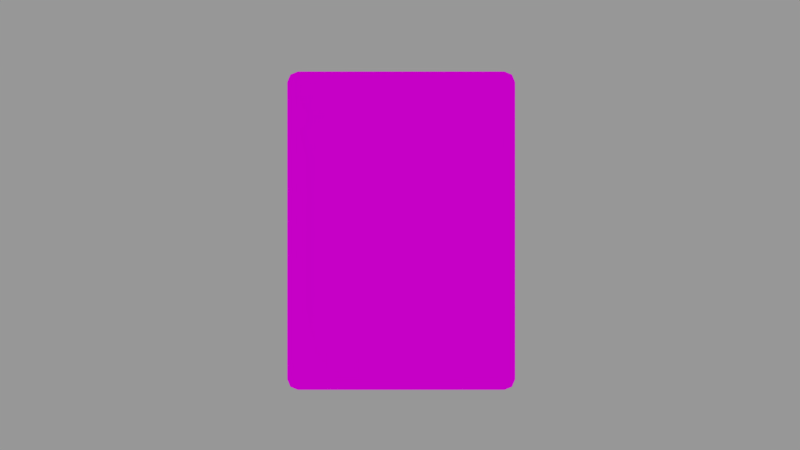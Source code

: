 # Source: Card.blend  (saved by Blender 4.1.24; exported with 4.5.12 LTS)
import bpy
from mathutils import Matrix  # noqa: F401  (used for matrix-valued properties, if any)

bpy.ops.wm.read_factory_settings(use_empty=True)
scene = bpy.context.scene
scene.name = 'Scene'

# ---- collections
col_1 = bpy.data.collections.new('Коллекция 1'); scene.collection.children.link(col_1)

# ---- materials (node trees are filled in below, after node groups)
mat_front = bpy.data.materials.new('Front')
mat_front.alpha_threshold = 0.0
mat_front.roughness = 0.5
mat_background = bpy.data.materials.new('Background')
mat_background.alpha_threshold = 0.0
mat_background.roughness = 0.5
mat_side = bpy.data.materials.new('Side')

# ---- material node trees
mat_front.use_nodes = True; mat_front.node_tree.nodes.clear()
_N = mat_front.node_tree.nodes; _L = mat_front.node_tree.links
n0 = _N.new('ShaderNodeOutputMaterial'); n0.name = 'Material Output'; n0.location = (560, 300)
n1 = _N.new('ShaderNodeBsdfDiffuse'); n1.name = 'Diffuse BSDF'; n1.location = (268, 304)
n2 = _N.new('ShaderNodeTexCoord'); n2.name = 'Текстурные координаты'; n2.location = (-500, 330)
n3 = _N.new('ShaderNodeMapping'); n3.name = 'Отображение'; n3.location = (-295, 412)
n4 = _N.new('ShaderNodeTexImage'); n4.name = 'Изображение-текстура'; n4.location = (-57, 318)
_L.new(n1.outputs[0], n0.inputs[0])
_L.new(n4.outputs[0], n1.inputs[0])
_L.new(n3.outputs[0], n4.inputs[0])
_L.new(n2.outputs[2], n3.inputs[0])
n0.is_active_output = True
mat_background.use_nodes = True; mat_background.node_tree.nodes.clear()
_N = mat_background.node_tree.nodes; _L = mat_background.node_tree.links
n0 = _N.new('ShaderNodeOutputMaterial'); n0.name = 'Material Output'; n0.location = (575, 305)
n1 = _N.new('ShaderNodeBsdfDiffuse'); n1.name = 'Diffuse BSDF'; n1.location = (285, 305)
n2 = _N.new('ShaderNodeTexCoord'); n2.name = 'Текстурные координаты'; n2.location = (-520, 343)
n3 = _N.new('ShaderNodeMapping'); n3.name = 'Отображение'; n3.location = (-306, 410)
n4 = _N.new('ShaderNodeTexImage'); n4.name = 'Изображение-текстура'; n4.location = (-64, 332)
_L.new(n1.outputs[0], n0.inputs[0])
_L.new(n4.outputs[0], n1.inputs[0])
_L.new(n3.outputs[0], n4.inputs[0])
_L.new(n2.outputs[2], n3.inputs[0])
n0.is_active_output = True
mat_side.use_nodes = True; mat_side.node_tree.nodes.clear()
_N = mat_side.node_tree.nodes; _L = mat_side.node_tree.links
n0 = _N.new('ShaderNodeBsdfPrincipled'); n0.name = 'Принципиальный BSDF'; n0.location = (10, 300)
n1 = _N.new('ShaderNodeOutputMaterial'); n1.name = 'Вывод материала'; n1.location = (300, 300)
n2 = _N.new('ShaderNodeTexImage'); n2.name = 'Изображение-текстура'; n2.location = (-301, 249)
n3 = _N.new('ShaderNodeTexCoord'); n3.name = 'Текстурные координаты'; n3.location = (-727, 242)
n4 = _N.new('ShaderNodeMapping'); n4.name = 'Отображение'; n4.location = (-498, 270)
_L.new(n0.outputs[0], n1.inputs[0])
_L.new(n2.outputs[0], n0.inputs[0])
_L.new(n4.outputs[0], n2.inputs[0])
_L.new(n3.outputs[2], n4.inputs[0])
n1.is_active_output = True

# ---- world
world_world = bpy.data.worlds.new('World'); scene.world = world_world
world_world.color = (0.3108, 0.3108, 0.3108)
world_world.use_sun_shadow = False
world_world.sun_shadow_jitter_overblur = 0.0
world_world.cycles.sampling_method = 'MANUAL'

# ---- cameras
cam_camera = bpy.data.cameras.new('Camera')
cam_camera.clip_end = 100.0
cam_camera.lens = 35.0
cam_camera.sensor_width = 32.0
cam_camera.sensor_height = 18.0
cam_camera.ortho_scale = 7.314
cam_camera.dof.focus_distance = 0.0

# ---- lights
light_lamp = bpy.data.lights.new('Lamp', 'SUN')
light_lamp.transmission_factor = 0.0
light_lamp.cutoff_distance = 30.0
light_lamp.angle = 0.1993
light_lamp.energy = 1.0
light_lamp.shadow_buffer_clip_start = 1.001
light_lamp.shadow_soft_size = 0.1
light_lamp.shadow_cascade_max_distance = 1000.0

# ---- meshes
me_card = bpy.data.meshes.new('Card')
me_card.from_pydata([(-2.856, -4.4, -0.025), (-3.15, -4.106, -0.025), (-3.064, -4.314, -0.025), (-3.15, -4.106, 0.025), (-2.856, -4.4, 0.025), (-3.064, -4.314, 0.025), (-3.15, 4.106, -0.025), (-2.856, 4.4, -0.025), (-3.064, 4.314, -0.025), (-2.856, 4.4, 0.025), (-3.15, 4.106, 0.025), (-3.064, 4.314, 0.025), (3.15, -4.106, -0.025), (2.856, -4.4, -0.025), (3.064, -4.314, -0.025), (2.856, -4.4, 0.025), (3.15, -4.106, 0.025), (3.064, -4.314, 0.025), (2.856, 4.4, -0.025), (3.15, 4.106, -0.025), (3.064, 4.314, -0.025), (3.15, 4.106, 0.025), (2.856, 4.4, 0.025), (3.064, 4.314, 0.025)], [], [(13, 15, 4, 0), (19, 21, 16, 12), (21, 23, 22, 9, 11, 10, 3, 5, 4, 15, 17, 16), (1, 3, 10, 6), (7, 9, 22, 18), (0, 4, 5, 2), (2, 5, 3, 1), (9, 7, 8, 11), (11, 8, 6, 10), (21, 19, 20, 23), (23, 20, 18, 22), (15, 13, 14, 17), (17, 14, 12, 16), (6, 8, 7, 18, 20, 19, 12, 14, 13, 0, 2, 1)])
me_card.polygons.foreach_set('material_index', [2, 2, 0, 2, 2, 2, 2, 2, 2, 2, 2, 2, 2, 1])
_uv = me_card.uv_layers.new(name='UVКарта')
_uv.uv.foreach_set('vector', [0.01738, 0.6862, 0.01159, 0.6862, 0.01159, 0.02407, 0.01738, 0.02407, 0.005795, 0.9759, 1.876e-09, 0.9759, 7.374e-08, 0.02407, 0.005795, 0.02407, 1.0, 0.9644, 0.9863, 0.988, 0.9534, 0.9977, 0.04662, 0.9977, 0.01365, 0.988, -5.902e-08, 0.9644, 7.365e-08, 0.0333, 0.01365, 0.009753, 0.04662, -3.716e-08, 0.9534, -8.848e-09, 0.9863, 0.009753, 1.0, 0.0333, 0.01159, 0.9759, 0.005795, 0.9759, 0.005795, 0.02407, 0.01159, 0.02407, 0.02318, 0.6862, 0.01738, 0.6862, 0.01738, 0.02407, 0.02318, 0.02407, 0.01738, 0.02407, 0.01159, 0.02407, 0.01159, 8.75e-10, 0.01738, 1.313e-09, 0.01159, 1.0, 0.005795, 1.0, 0.005795, 0.9759, 0.01159, 0.9759, 0.01738, 0.6862, 0.02318, 0.6862, 0.02318, 0.7102, 0.01738, 0.7102, 0.005795, 4.375e-10, 0.01159, 8.75e-10, 0.01159, 0.02407, 0.005795, 0.02407, 1.876e-09, 0.9759, 0.005795, 0.9759, 0.005795, 1.0, 5.919e-11, 1.0, 0.01738, 1.313e-09, 0.02318, 1.75e-09, 0.02318, 0.02407, 0.01738, 0.02407, 0.01159, 0.6862, 0.01738, 0.6862, 0.01738, 0.7102, 0.01159, 0.7102, 7.556e-08, 5.704e-15, 0.005795, 4.375e-10, 0.005795, 0.02407, 7.374e-08, 0.02407, 1.0, 0.9644, 0.9863, 0.988, 0.9534, 0.9977, 0.04662, 0.9977, 0.01365, 0.988, -5.902e-08, 0.9644, 1.493e-07, 0.0333, 0.01365, 0.009753, 0.04662, -3.716e-08, 0.9534, -8.848e-09, 0.9863, 0.009753, 1.0, 0.0333])
me_card.materials.append(mat_front)
me_card.materials.append(mat_background)
me_card.materials.append(mat_side)
me_card.use_remesh_preserve_volume = False
me_card.use_remesh_preserve_attributes = False
me_card.use_mirror_vertex_groups = False
me_card.update()

# ---- objects
ob_card = bpy.data.objects.new('Card', me_card)
ob_lamp = bpy.data.objects.new('Lamp', light_lamp)
ob_camera = bpy.data.objects.new('Camera', cam_camera)

# ---- transforms, parenting, visibility, modifiers, constraints
ob_card.location = (0.0, 0.0, 0.0)
ob_card.lineart.crease_threshold = 0.0
ob_lamp.location = (4.076, 1.005, 5.904)
ob_lamp.rotation_euler = (0.6503, 0.05522, 1.866)
ob_lamp.lock_rotations_4d = False
ob_lamp.empty_display_type = 'ARROWS'
ob_lamp.color = (0.0, 0.0, 0.0, 0.0)
ob_lamp.lineart.crease_threshold = 0.0
ob_camera.location = (-0.03232, 0.1571, 24.21)
ob_camera.lock_rotations_4d = False
ob_camera.empty_display_type = 'ARROWS'
ob_camera.color = (0.0, 0.0, 0.0, 0.0)
ob_camera.display_type = 'WIRE'
ob_camera.lineart.crease_threshold = 0.0

# ---- collection membership
col_1.objects.link(ob_card)
col_1.objects.link(ob_lamp)
col_1.objects.link(ob_camera)

# ---- scene / render settings (as saved in the file)
scene.camera = ob_camera
scene.frame_start = 1; scene.frame_end = 250; scene.frame_set(1)
scene.render.engine = 'CYCLES'
scene.render.dither_intensity = 0.0
scene.render.film_transparent = True
scene.cycles.use_denoising = False
scene.cycles.samples = 128
scene.cycles.sampling_pattern = 'TABULATED_SOBOL'
scene.cycles.light_sampling_threshold = 0.0
scene.cycles.use_adaptive_sampling = False
scene.cycles.use_light_tree = False
scene.cycles.blur_glossy = 0.0
scene.cycles.sample_clamp_indirect = 0.0
scene.eevee.ray_tracing_options.trace_max_roughness = 0.0
scene.view_settings.view_transform = 'Standard'
scene.unit_settings.scale_length = 0.01
bpy.context.view_layer.update()

